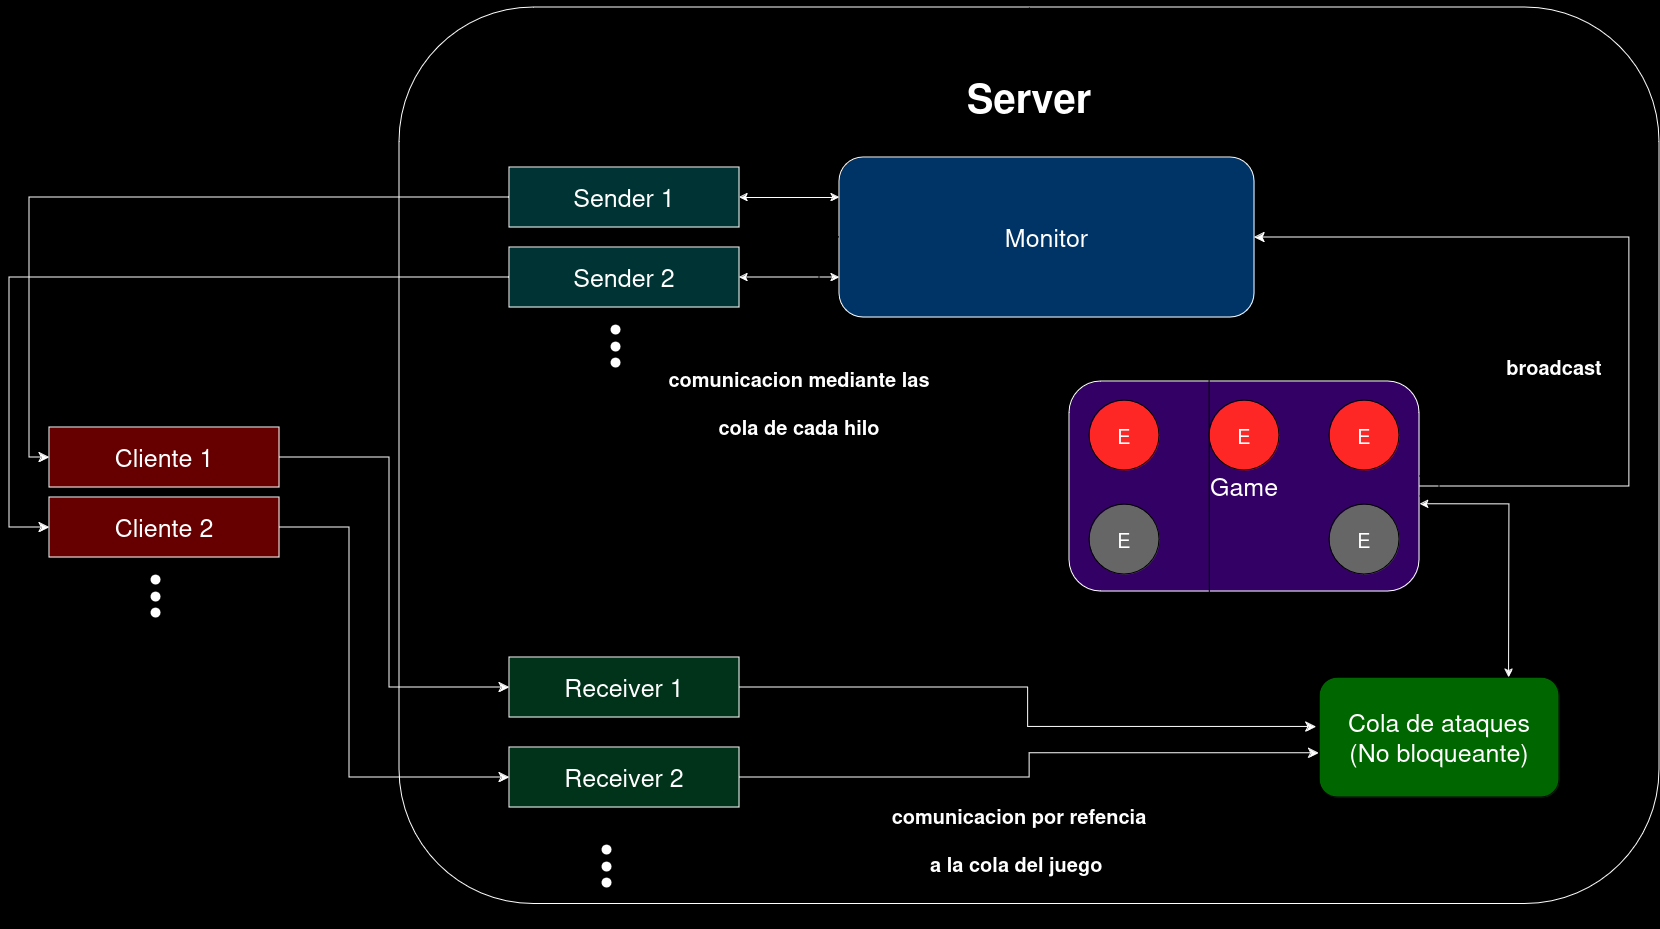

The diagram above was exported from draw.io. Its source (the exported page's mxGraphModel, read from the mxfile embedded in the PNG):
<mxGraphModel dx="2206" dy="1915" grid="1" gridSize="10" guides="1" tooltips="1" connect="1" arrows="1" fold="1" page="1" pageScale="1" pageWidth="1000" pageHeight="700" background="#000000" math="0" shadow="0">
  <root>
    <mxCell id="0" />
    <mxCell id="1" parent="0" />
    <mxCell id="jKARXT_mVqIue53aAN1l-1" value="&lt;div style=&quot;font-size: 25px;&quot;&gt;&lt;font color=&quot;#ffffff&quot; style=&quot;font-size: 25px;&quot;&gt;Cliente 1&lt;/font&gt;&lt;/div&gt;" style="rounded=0;whiteSpace=wrap;html=1;strokeColor=#FFFFFF;fillColor=#660000;textShadow=0;fontSize=25;" vertex="1" parent="1">
      <mxGeometry x="140" y="-160" width="230" height="60" as="geometry" />
    </mxCell>
    <mxCell id="jKARXT_mVqIue53aAN1l-2" value="&lt;div style=&quot;font-size: 25px;&quot;&gt;&lt;font color=&quot;#ffffff&quot; style=&quot;font-size: 25px;&quot;&gt;Cliente 2&lt;/font&gt;&lt;/div&gt;" style="rounded=0;whiteSpace=wrap;html=1;fillColor=#660000;strokeColor=#FFFFFF;fontSize=25;" vertex="1" parent="1">
      <mxGeometry x="140" y="-90" width="230" height="60" as="geometry" />
    </mxCell>
    <mxCell id="jKARXT_mVqIue53aAN1l-3" value="" style="shape=ellipse;fillColor=#FFFFFF;strokeColor=none;html=1;sketch=0;" vertex="1" parent="1">
      <mxGeometry x="241" y="-13" width="10" height="10" as="geometry" />
    </mxCell>
    <mxCell id="jKARXT_mVqIue53aAN1l-4" value="" style="shape=ellipse;fillColor=#FFFFFF;strokeColor=none;html=1;sketch=0;" vertex="1" parent="1">
      <mxGeometry x="241" y="4" width="10" height="10" as="geometry" />
    </mxCell>
    <mxCell id="jKARXT_mVqIue53aAN1l-5" value="" style="shape=ellipse;fillColor=#FFFFFF;strokeColor=none;html=1;sketch=0;" vertex="1" parent="1">
      <mxGeometry x="241" y="20" width="10" height="10" as="geometry" />
    </mxCell>
    <mxCell id="jKARXT_mVqIue53aAN1l-12" value="" style="rounded=1;whiteSpace=wrap;html=1;fillColor=#000000;gradientColor=none;strokeColor=#FFFFFF;" vertex="1" parent="1">
      <mxGeometry x="490" y="-580" width="1260" height="896.5" as="geometry" />
    </mxCell>
    <mxCell id="jKARXT_mVqIue53aAN1l-13" value="&lt;div align=&quot;center&quot;&gt;&lt;font style=&quot;font-size: 25px;&quot; color=&quot;#ffffff&quot;&gt;Game&lt;/font&gt;&lt;/div&gt;" style="rounded=1;whiteSpace=wrap;html=1;fillColor=#330066;strokeColor=#FFFFFF;align=center;" vertex="1" parent="1">
      <mxGeometry x="1160" y="-206" width="350" height="210" as="geometry" />
    </mxCell>
    <mxCell id="jKARXT_mVqIue53aAN1l-16" value="&lt;div style=&quot;font-size: 25px;&quot;&gt;&lt;font color=&quot;#ffffff&quot; style=&quot;font-size: 25px;&quot;&gt;Sender 1&lt;/font&gt;&lt;/div&gt;" style="rounded=0;whiteSpace=wrap;html=1;strokeColor=#FFFFFF;fillColor=#003333;textShadow=0;fontSize=25;" vertex="1" parent="1">
      <mxGeometry x="600" y="-420" width="230" height="60" as="geometry" />
    </mxCell>
    <mxCell id="jKARXT_mVqIue53aAN1l-17" value="&lt;div style=&quot;font-size: 25px;&quot;&gt;&lt;font color=&quot;#ffffff&quot; style=&quot;font-size: 25px;&quot;&gt;Sender 2&lt;/font&gt;&lt;/div&gt;" style="rounded=0;whiteSpace=wrap;html=1;fillColor=#003333;strokeColor=#FFFFFF;fontSize=25;" vertex="1" parent="1">
      <mxGeometry x="600" y="-340" width="230" height="60" as="geometry" />
    </mxCell>
    <mxCell id="jKARXT_mVqIue53aAN1l-18" value="" style="shape=ellipse;fillColor=#FFFFFF;strokeColor=none;html=1;sketch=0;" vertex="1" parent="1">
      <mxGeometry x="701" y="-263" width="10" height="10" as="geometry" />
    </mxCell>
    <mxCell id="jKARXT_mVqIue53aAN1l-19" value="" style="shape=ellipse;fillColor=#FFFFFF;strokeColor=none;html=1;sketch=0;" vertex="1" parent="1">
      <mxGeometry x="701" y="-246" width="10" height="10" as="geometry" />
    </mxCell>
    <mxCell id="jKARXT_mVqIue53aAN1l-20" value="" style="shape=ellipse;fillColor=#FFFFFF;strokeColor=none;html=1;sketch=0;" vertex="1" parent="1">
      <mxGeometry x="701" y="-230" width="10" height="10" as="geometry" />
    </mxCell>
    <mxCell id="jKARXT_mVqIue53aAN1l-21" value="&lt;div style=&quot;font-size: 25px;&quot;&gt;&lt;font color=&quot;#ffffff&quot; style=&quot;font-size: 25px;&quot;&gt;Receiver 1&lt;/font&gt;&lt;/div&gt;" style="rounded=0;whiteSpace=wrap;html=1;strokeColor=#FFFFFF;fillColor=#00331A;textShadow=0;fontSize=25;" vertex="1" parent="1">
      <mxGeometry x="600" y="70" width="230" height="60" as="geometry" />
    </mxCell>
    <mxCell id="jKARXT_mVqIue53aAN1l-22" value="&lt;div style=&quot;font-size: 25px;&quot;&gt;&lt;font color=&quot;#ffffff&quot; style=&quot;font-size: 25px;&quot;&gt;Receiver 2&lt;/font&gt;&lt;/div&gt;" style="rounded=0;whiteSpace=wrap;html=1;fillColor=#00331A;strokeColor=#FFFFFF;fontSize=25;" vertex="1" parent="1">
      <mxGeometry x="600" y="160" width="230" height="60" as="geometry" />
    </mxCell>
    <mxCell id="jKARXT_mVqIue53aAN1l-23" value="" style="shape=ellipse;fillColor=#FFFFFF;strokeColor=none;html=1;sketch=0;" vertex="1" parent="1">
      <mxGeometry x="692" y="257" width="10" height="10" as="geometry" />
    </mxCell>
    <mxCell id="jKARXT_mVqIue53aAN1l-24" value="" style="shape=ellipse;fillColor=#FFFFFF;strokeColor=none;html=1;sketch=0;" vertex="1" parent="1">
      <mxGeometry x="692" y="274" width="10" height="10" as="geometry" />
    </mxCell>
    <mxCell id="jKARXT_mVqIue53aAN1l-25" value="" style="shape=ellipse;fillColor=#FFFFFF;strokeColor=none;html=1;sketch=0;" vertex="1" parent="1">
      <mxGeometry x="692" y="290" width="10" height="10" as="geometry" />
    </mxCell>
    <mxCell id="jKARXT_mVqIue53aAN1l-30" value="" style="edgeStyle=elbowEdgeStyle;elbow=horizontal;endArrow=classic;html=1;curved=0;rounded=0;endSize=8;startSize=8;exitX=1;exitY=0.5;exitDx=0;exitDy=0;fontColor=none;labelBackgroundColor=default;noLabel=1;fontSize=21;labelBorderColor=#FFFFFF;strokeColor=#FFFFFF;entryX=0;entryY=0.5;entryDx=0;entryDy=0;" edge="1" parent="1" source="jKARXT_mVqIue53aAN1l-1" target="jKARXT_mVqIue53aAN1l-21">
      <mxGeometry width="50" height="50" relative="1" as="geometry">
        <mxPoint x="320" y="-240" as="sourcePoint" />
        <mxPoint x="590" y="-390" as="targetPoint" />
        <Array as="points">
          <mxPoint x="480" y="-150" />
        </Array>
      </mxGeometry>
    </mxCell>
    <mxCell id="jKARXT_mVqIue53aAN1l-31" value="" style="edgeStyle=elbowEdgeStyle;elbow=horizontal;endArrow=classic;html=1;curved=0;rounded=0;endSize=8;startSize=8;exitX=1;exitY=0.5;exitDx=0;exitDy=0;fontColor=none;labelBackgroundColor=default;noLabel=1;fontSize=21;labelBorderColor=#FFFFFF;strokeColor=#FFFFFF;entryX=0;entryY=0.5;entryDx=0;entryDy=0;" edge="1" parent="1" source="jKARXT_mVqIue53aAN1l-2" target="jKARXT_mVqIue53aAN1l-22">
      <mxGeometry width="50" height="50" relative="1" as="geometry">
        <mxPoint x="370" y="-3" as="sourcePoint" />
        <mxPoint x="590" y="-308" as="targetPoint" />
        <Array as="points">
          <mxPoint x="440" y="100" />
        </Array>
      </mxGeometry>
    </mxCell>
    <mxCell id="jKARXT_mVqIue53aAN1l-36" value="" style="edgeStyle=elbowEdgeStyle;elbow=horizontal;endArrow=classic;html=1;curved=0;rounded=0;endSize=8;startSize=8;exitX=0;exitY=0.5;exitDx=0;exitDy=0;fontColor=none;labelBackgroundColor=default;noLabel=1;fontSize=21;labelBorderColor=#FFFFFF;strokeColor=#FFFFFF;entryX=0;entryY=0.5;entryDx=0;entryDy=0;" edge="1" parent="1" source="jKARXT_mVqIue53aAN1l-16" target="jKARXT_mVqIue53aAN1l-1">
      <mxGeometry width="50" height="50" relative="1" as="geometry">
        <mxPoint x="390" y="150" as="sourcePoint" />
        <mxPoint x="850" y="-110" as="targetPoint" />
        <Array as="points">
          <mxPoint x="120" y="-390" />
        </Array>
      </mxGeometry>
    </mxCell>
    <mxCell id="jKARXT_mVqIue53aAN1l-37" value="" style="edgeStyle=elbowEdgeStyle;elbow=horizontal;endArrow=classic;html=1;curved=0;rounded=0;endSize=8;startSize=8;exitX=0;exitY=0.5;exitDx=0;exitDy=0;fontColor=none;labelBackgroundColor=default;noLabel=1;fontSize=21;labelBorderColor=#FFFFFF;strokeColor=#FFFFFF;entryX=0;entryY=0.5;entryDx=0;entryDy=0;" edge="1" parent="1" source="jKARXT_mVqIue53aAN1l-17" target="jKARXT_mVqIue53aAN1l-2">
      <mxGeometry width="50" height="50" relative="1" as="geometry">
        <mxPoint x="610" y="-380" as="sourcePoint" />
        <mxPoint x="150" y="-120" as="targetPoint" />
        <Array as="points">
          <mxPoint x="100" y="-260" />
        </Array>
      </mxGeometry>
    </mxCell>
    <mxCell id="jKARXT_mVqIue53aAN1l-39" value="" style="edgeStyle=orthogonalEdgeStyle;rounded=0;orthogonalLoop=1;jettySize=auto;html=1;" edge="1" parent="1" source="jKARXT_mVqIue53aAN1l-38">
      <mxGeometry relative="1" as="geometry">
        <mxPoint x="1300" y="-330" as="targetPoint" />
      </mxGeometry>
    </mxCell>
    <mxCell id="jKARXT_mVqIue53aAN1l-38" value="&lt;div&gt;&lt;font style=&quot;font-size: 25px;&quot; color=&quot;#ffffff&quot;&gt;Cola de ataques&lt;/font&gt;&lt;/div&gt;&lt;div&gt;&lt;font style=&quot;font-size: 25px;&quot; color=&quot;#ffffff&quot;&gt;(No bloqueante)&lt;/font&gt;&lt;/div&gt;" style="rounded=1;whiteSpace=wrap;html=1;align=center;fillColor=#006600;" vertex="1" parent="1">
      <mxGeometry x="1410" y="90" width="240" height="120" as="geometry" />
    </mxCell>
    <mxCell id="jKARXT_mVqIue53aAN1l-41" value="" style="edgeStyle=elbowEdgeStyle;elbow=horizontal;endArrow=classic;html=1;curved=0;rounded=0;endSize=8;startSize=8;fontColor=none;labelBackgroundColor=default;noLabel=1;fontSize=21;labelBorderColor=#FFFFFF;strokeColor=#FFFFFF;entryX=-0.013;entryY=0.412;entryDx=0;entryDy=0;entryPerimeter=0;" edge="1" parent="1" source="jKARXT_mVqIue53aAN1l-21" target="jKARXT_mVqIue53aAN1l-38">
      <mxGeometry width="50" height="50" relative="1" as="geometry">
        <mxPoint x="380" y="-120" as="sourcePoint" />
        <mxPoint x="601" y="140" as="targetPoint" />
        <Array as="points" />
      </mxGeometry>
    </mxCell>
    <mxCell id="jKARXT_mVqIue53aAN1l-42" value="" style="edgeStyle=elbowEdgeStyle;elbow=horizontal;endArrow=classic;html=1;curved=0;rounded=0;endSize=8;startSize=8;fontColor=none;labelBackgroundColor=default;noLabel=1;fontSize=21;labelBorderColor=#FFFFFF;strokeColor=#FFFFFF;entryX=-0.002;entryY=0.631;entryDx=0;entryDy=0;exitX=1;exitY=0.5;exitDx=0;exitDy=0;entryPerimeter=0;" edge="1" parent="1" source="jKARXT_mVqIue53aAN1l-22" target="jKARXT_mVqIue53aAN1l-38">
      <mxGeometry width="50" height="50" relative="1" as="geometry">
        <mxPoint x="840" y="-380" as="sourcePoint" />
        <mxPoint x="1360" y="-340" as="targetPoint" />
        <Array as="points" />
      </mxGeometry>
    </mxCell>
    <mxCell id="jKARXT_mVqIue53aAN1l-44" value="E" style="ellipse;whiteSpace=wrap;html=1;aspect=fixed;fillColor=#666666;fontSize=20;fontColor=#FFFFFF;" vertex="1" parent="1">
      <mxGeometry x="1180" y="-83" width="70" height="70" as="geometry" />
    </mxCell>
    <mxCell id="jKARXT_mVqIue53aAN1l-45" value="E" style="ellipse;whiteSpace=wrap;html=1;aspect=fixed;fillColor=#FF2626;fontSize=20;fontColor=#FFFFFF;" vertex="1" parent="1">
      <mxGeometry x="1420" y="-187" width="70" height="70" as="geometry" />
    </mxCell>
    <mxCell id="jKARXT_mVqIue53aAN1l-46" value="E" style="ellipse;whiteSpace=wrap;html=1;aspect=fixed;fillColor=#FF2626;fontSize=20;fontColor=#FFFFFF;" vertex="1" parent="1">
      <mxGeometry x="1300" y="-187" width="70" height="70" as="geometry" />
    </mxCell>
    <mxCell id="jKARXT_mVqIue53aAN1l-47" value="E" style="ellipse;whiteSpace=wrap;html=1;aspect=fixed;fillColor=#FF2626;fontSize=20;fontColor=#FFFFFF;" vertex="1" parent="1">
      <mxGeometry x="1180" y="-187" width="70" height="70" as="geometry" />
    </mxCell>
    <mxCell id="jKARXT_mVqIue53aAN1l-48" value="E" style="ellipse;whiteSpace=wrap;html=1;aspect=fixed;fillColor=#666666;fontSize=20;fontColor=#FFFFFF;direction=south;" vertex="1" parent="1">
      <mxGeometry x="1420" y="-83" width="70" height="70" as="geometry" />
    </mxCell>
    <mxCell id="jKARXT_mVqIue53aAN1l-55" style="edgeStyle=orthogonalEdgeStyle;rounded=0;orthogonalLoop=1;jettySize=auto;html=1;exitX=0;exitY=0.5;exitDx=0;exitDy=0;" edge="1" parent="1" source="jKARXT_mVqIue53aAN1l-49" target="jKARXT_mVqIue53aAN1l-16">
      <mxGeometry relative="1" as="geometry" />
    </mxCell>
    <mxCell id="jKARXT_mVqIue53aAN1l-49" value="&lt;font style=&quot;font-size: 25px;&quot; color=&quot;#ffffff&quot;&gt;Monitor&lt;/font&gt;" style="rounded=1;whiteSpace=wrap;html=1;fillColor=#003366;strokeColor=#FFFFFF;align=center;" vertex="1" parent="1">
      <mxGeometry x="930" y="-430" width="415" height="160" as="geometry" />
    </mxCell>
    <mxCell id="jKARXT_mVqIue53aAN1l-51" value="" style="edgeStyle=elbowEdgeStyle;elbow=horizontal;endArrow=classic;html=1;curved=0;rounded=0;endSize=8;startSize=8;exitX=1;exitY=0.5;exitDx=0;exitDy=0;fontColor=none;labelBackgroundColor=default;noLabel=1;fontSize=21;labelBorderColor=#FFFFFF;strokeColor=#FFFFFF;" edge="1" parent="1" source="jKARXT_mVqIue53aAN1l-13" target="jKARXT_mVqIue53aAN1l-49">
      <mxGeometry width="50" height="50" relative="1" as="geometry">
        <mxPoint x="2180" y="-620" as="sourcePoint" />
        <mxPoint x="1720" y="-360" as="targetPoint" />
        <Array as="points">
          <mxPoint x="1720" y="-260" />
        </Array>
      </mxGeometry>
    </mxCell>
    <mxCell id="jKARXT_mVqIue53aAN1l-52" style="edgeStyle=orthogonalEdgeStyle;rounded=0;orthogonalLoop=1;jettySize=auto;html=1;" edge="1" parent="1" source="jKARXT_mVqIue53aAN1l-13" target="jKARXT_mVqIue53aAN1l-13">
      <mxGeometry relative="1" as="geometry" />
    </mxCell>
    <mxCell id="jKARXT_mVqIue53aAN1l-54" value="" style="endArrow=classic;html=1;rounded=0;" edge="1" parent="1">
      <mxGeometry width="50" height="50" relative="1" as="geometry">
        <mxPoint x="970" y="-80" as="sourcePoint" />
        <mxPoint x="1020" y="-130" as="targetPoint" />
      </mxGeometry>
    </mxCell>
    <mxCell id="jKARXT_mVqIue53aAN1l-64" style="edgeStyle=orthogonalEdgeStyle;rounded=0;orthogonalLoop=1;jettySize=auto;html=1;exitX=0.5;exitY=0;exitDx=0;exitDy=0;" edge="1" parent="1" source="jKARXT_mVqIue53aAN1l-58">
      <mxGeometry relative="1" as="geometry">
        <mxPoint x="1120.272727272727" y="-580" as="targetPoint" />
      </mxGeometry>
    </mxCell>
    <mxCell id="jKARXT_mVqIue53aAN1l-58" value="&lt;font color=&quot;#ffffff&quot; style=&quot;font-size: 40px;&quot;&gt;Server&lt;/font&gt;" style="text;html=1;align=center;verticalAlign=middle;whiteSpace=wrap;rounded=0;fontSize=40;fontStyle=1" vertex="1" parent="1">
      <mxGeometry x="1035" y="-530" width="170" height="80" as="geometry" />
    </mxCell>
    <mxCell id="jKARXT_mVqIue53aAN1l-59" value="" style="endArrow=classic;startArrow=classic;html=1;rounded=0;exitX=1;exitY=0.5;exitDx=0;exitDy=0;entryX=0;entryY=0.25;entryDx=0;entryDy=0;fontColor=#FFFFFF;strokeColor=#FFFFFF;" edge="1" parent="1" source="jKARXT_mVqIue53aAN1l-16" target="jKARXT_mVqIue53aAN1l-49">
      <mxGeometry width="50" height="50" relative="1" as="geometry">
        <mxPoint x="1360" y="50" as="sourcePoint" />
        <mxPoint x="1410" as="targetPoint" />
      </mxGeometry>
    </mxCell>
    <mxCell id="jKARXT_mVqIue53aAN1l-60" value="" style="endArrow=classic;startArrow=classic;html=1;rounded=0;exitX=1;exitY=0.5;exitDx=0;exitDy=0;entryX=0;entryY=0.75;entryDx=0;entryDy=0;fontColor=#FFFFFF;strokeColor=#FFFFFF;" edge="1" parent="1" source="jKARXT_mVqIue53aAN1l-17" target="jKARXT_mVqIue53aAN1l-49">
      <mxGeometry width="50" height="50" relative="1" as="geometry">
        <mxPoint x="840" y="-380" as="sourcePoint" />
        <mxPoint x="940" y="-380" as="targetPoint" />
        <Array as="points">
          <mxPoint x="880" y="-310" />
        </Array>
      </mxGeometry>
    </mxCell>
    <mxCell id="jKARXT_mVqIue53aAN1l-61" style="edgeStyle=orthogonalEdgeStyle;rounded=0;orthogonalLoop=1;jettySize=auto;html=1;exitX=0;exitY=0.5;exitDx=0;exitDy=0;entryX=-0.01;entryY=0.826;entryDx=0;entryDy=0;entryPerimeter=0;" edge="1" parent="1" source="jKARXT_mVqIue53aAN1l-49" target="jKARXT_mVqIue53aAN1l-49">
      <mxGeometry relative="1" as="geometry" />
    </mxCell>
    <mxCell id="jKARXT_mVqIue53aAN1l-62" value="&lt;div&gt;&lt;font style=&quot;font-size: 20px;&quot; color=&quot;#ffffff&quot;&gt;broadcast&lt;/font&gt;&lt;/div&gt;&lt;div&gt;&lt;font style=&quot;font-size: 20px;&quot; color=&quot;#ffffff&quot;&gt;&lt;br&gt;&lt;/font&gt;&lt;/div&gt;" style="text;html=1;align=center;verticalAlign=middle;whiteSpace=wrap;rounded=0;fontSize=40;fontStyle=1" vertex="1" parent="1">
      <mxGeometry x="1560" y="-220" width="170" height="33" as="geometry" />
    </mxCell>
    <mxCell id="jKARXT_mVqIue53aAN1l-65" value="&lt;font style=&quot;font-size: 20px;&quot; color=&quot;#ffffff&quot;&gt;comunicacion mediante las cola de cada hilo &lt;/font&gt;" style="text;html=1;align=center;verticalAlign=middle;whiteSpace=wrap;rounded=0;fontSize=40;fontStyle=1" vertex="1" parent="1">
      <mxGeometry x="740" y="-230" width="300" height="76" as="geometry" />
    </mxCell>
    <mxCell id="jKARXT_mVqIue53aAN1l-66" value="&lt;div&gt;&lt;font style=&quot;font-size: 20px;&quot; color=&quot;#ffffff&quot;&gt;comunicacion por refencia a la cola del juego&amp;nbsp;&lt;/font&gt;&lt;/div&gt;&lt;div&gt;&lt;font style=&quot;font-size: 20px;&quot; color=&quot;#ffffff&quot;&gt;&lt;br&gt; &lt;/font&gt;&lt;/div&gt;" style="text;html=1;align=center;verticalAlign=middle;whiteSpace=wrap;rounded=0;fontSize=40;fontStyle=1" vertex="1" parent="1">
      <mxGeometry x="980" y="254" width="260" height="30" as="geometry" />
    </mxCell>
    <mxCell id="jKARXT_mVqIue53aAN1l-67" value="" style="endArrow=classic;startArrow=classic;html=1;rounded=0;exitX=0.79;exitY=0.001;exitDx=0;exitDy=0;fontColor=#FFFFFF;strokeColor=#FFFFFF;exitPerimeter=0;entryX=1.002;entryY=0.585;entryDx=0;entryDy=0;entryPerimeter=0;" edge="1" parent="1" source="jKARXT_mVqIue53aAN1l-38" target="jKARXT_mVqIue53aAN1l-13">
      <mxGeometry width="50" height="50" relative="1" as="geometry">
        <mxPoint x="1603.0400000000002" y="87.39999999999998" as="sourcePoint" />
        <mxPoint x="1520" y="-83" as="targetPoint" />
        <Array as="points">
          <mxPoint x="1600" y="-83" />
        </Array>
      </mxGeometry>
    </mxCell>
  </root>
</mxGraphModel>